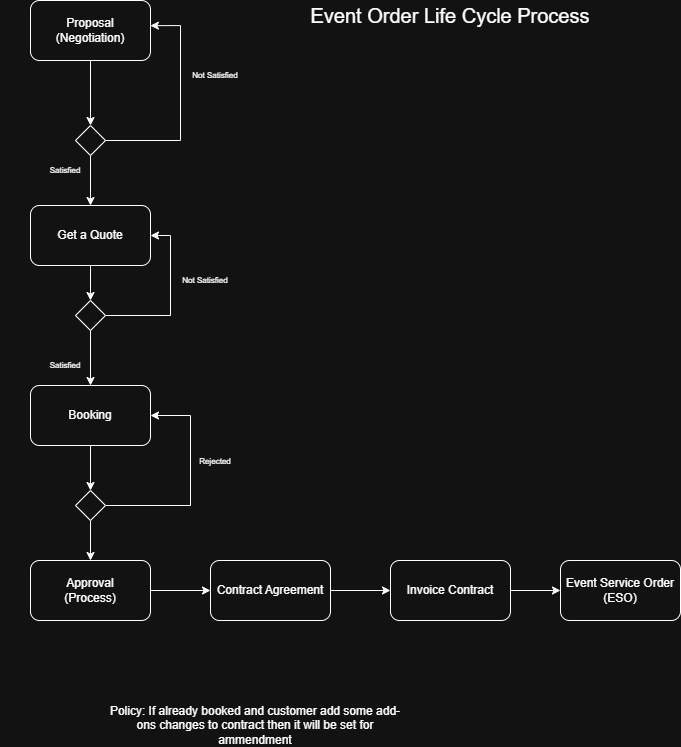

The diagram above was exported from draw.io. Its source (the exported page's mxGraphModel, read from the mxfile embedded in the PNG):
<mxGraphModel dx="1094" dy="563" grid="1" gridSize="10" guides="1" tooltips="1" connect="1" arrows="1" fold="1" page="1" pageScale="1" pageWidth="850" pageHeight="1100" math="0" shadow="0">
  <root>
    <mxCell id="0" />
    <mxCell id="1" parent="0" />
    <mxCell id="0YfLvKcBcwwpK_B1S4XN-1" parent="1" style="text;html=1;whiteSpace=wrap;strokeColor=none;fillColor=none;align=center;verticalAlign=middle;rounded=0;" value="&lt;font style=&quot;font-size: 20px;&quot;&gt;Event Order Life Cycle Process&lt;/font&gt;" vertex="1">
      <mxGeometry height="30" width="390" x="325" y="50" as="geometry" />
    </mxCell>
    <mxCell id="9xTHpnGZe_l1d9DkeO6Q-1" edge="1" parent="1" source="0YfLvKcBcwwpK_B1S4XN-3" style="edgeStyle=orthogonalEdgeStyle;rounded=0;orthogonalLoop=1;jettySize=auto;html=1;" target="0YfLvKcBcwwpK_B1S4XN-11">
      <mxGeometry relative="1" as="geometry" />
    </mxCell>
    <mxCell id="0YfLvKcBcwwpK_B1S4XN-3" parent="1" style="rounded=1;whiteSpace=wrap;html=1;" value="Proposal (Negotiation)" vertex="1">
      <mxGeometry height="60" width="120" x="100" y="50" as="geometry" />
    </mxCell>
    <mxCell id="0YfLvKcBcwwpK_B1S4XN-15" edge="1" parent="1" source="0YfLvKcBcwwpK_B1S4XN-4" style="edgeStyle=orthogonalEdgeStyle;rounded=0;orthogonalLoop=1;jettySize=auto;html=1;entryX=0.5;entryY=0;entryDx=0;entryDy=0;" target="0YfLvKcBcwwpK_B1S4XN-14">
      <mxGeometry relative="1" as="geometry" />
    </mxCell>
    <mxCell id="0YfLvKcBcwwpK_B1S4XN-4" parent="1" style="rounded=1;whiteSpace=wrap;html=1;" value="Get a Quote" vertex="1">
      <mxGeometry height="60" width="120" x="100" y="255" as="geometry" />
    </mxCell>
    <mxCell id="0YfLvKcBcwwpK_B1S4XN-32" edge="1" parent="1" source="0YfLvKcBcwwpK_B1S4XN-5" style="edgeStyle=orthogonalEdgeStyle;rounded=0;orthogonalLoop=1;jettySize=auto;html=1;entryX=0.5;entryY=0;entryDx=0;entryDy=0;" target="0YfLvKcBcwwpK_B1S4XN-31">
      <mxGeometry relative="1" as="geometry" />
    </mxCell>
    <mxCell id="0YfLvKcBcwwpK_B1S4XN-5" parent="1" style="rounded=1;whiteSpace=wrap;html=1;" value="Booking" vertex="1">
      <mxGeometry height="60" width="120" x="100" y="435" as="geometry" />
    </mxCell>
    <mxCell id="0YfLvKcBcwwpK_B1S4XN-38" edge="1" parent="1" source="0YfLvKcBcwwpK_B1S4XN-6" style="edgeStyle=orthogonalEdgeStyle;rounded=0;orthogonalLoop=1;jettySize=auto;html=1;" target="0YfLvKcBcwwpK_B1S4XN-7">
      <mxGeometry relative="1" as="geometry" />
    </mxCell>
    <mxCell id="0YfLvKcBcwwpK_B1S4XN-6" parent="1" style="rounded=1;whiteSpace=wrap;html=1;" value="Approval&lt;br&gt;(Process)" vertex="1">
      <mxGeometry height="60" width="120" x="100" y="610" as="geometry" />
    </mxCell>
    <mxCell id="0YfLvKcBcwwpK_B1S4XN-28" edge="1" parent="1" source="0YfLvKcBcwwpK_B1S4XN-7" style="edgeStyle=orthogonalEdgeStyle;rounded=0;orthogonalLoop=1;jettySize=auto;html=1;entryX=0;entryY=0.5;entryDx=0;entryDy=0;" target="0YfLvKcBcwwpK_B1S4XN-8">
      <mxGeometry relative="1" as="geometry" />
    </mxCell>
    <mxCell id="0YfLvKcBcwwpK_B1S4XN-7" parent="1" style="rounded=1;whiteSpace=wrap;html=1;" value="Contract Agreement" vertex="1">
      <mxGeometry height="60" width="120" x="280" y="610" as="geometry" />
    </mxCell>
    <mxCell id="0YfLvKcBcwwpK_B1S4XN-29" edge="1" parent="1" source="0YfLvKcBcwwpK_B1S4XN-8" style="edgeStyle=orthogonalEdgeStyle;rounded=0;orthogonalLoop=1;jettySize=auto;html=1;entryX=0;entryY=0.5;entryDx=0;entryDy=0;" target="0YfLvKcBcwwpK_B1S4XN-9">
      <mxGeometry relative="1" as="geometry" />
    </mxCell>
    <mxCell id="0YfLvKcBcwwpK_B1S4XN-8" parent="1" style="rounded=1;whiteSpace=wrap;html=1;" value="Invoice Contract" vertex="1">
      <mxGeometry height="60" width="120" x="460" y="610" as="geometry" />
    </mxCell>
    <mxCell id="0YfLvKcBcwwpK_B1S4XN-9" parent="1" style="rounded=1;whiteSpace=wrap;html=1;" value="Event Service Order&lt;br&gt;(ESO)" vertex="1">
      <mxGeometry height="60" width="120" x="630" y="610" as="geometry" />
    </mxCell>
    <mxCell id="9xTHpnGZe_l1d9DkeO6Q-2" edge="1" parent="1" source="0YfLvKcBcwwpK_B1S4XN-11" style="edgeStyle=orthogonalEdgeStyle;rounded=0;orthogonalLoop=1;jettySize=auto;html=1;" target="0YfLvKcBcwwpK_B1S4XN-4">
      <mxGeometry relative="1" as="geometry" />
    </mxCell>
    <mxCell id="0YfLvKcBcwwpK_B1S4XN-11" parent="1" style="rhombus;whiteSpace=wrap;html=1;" value="" vertex="1">
      <mxGeometry height="30" width="30" x="145" y="175" as="geometry" />
    </mxCell>
    <mxCell id="0YfLvKcBcwwpK_B1S4XN-20" edge="1" parent="1" source="0YfLvKcBcwwpK_B1S4XN-14" style="edgeStyle=orthogonalEdgeStyle;rounded=0;orthogonalLoop=1;jettySize=auto;html=1;entryX=1;entryY=0.5;entryDx=0;entryDy=0;exitX=1;exitY=0.5;exitDx=0;exitDy=0;" target="0YfLvKcBcwwpK_B1S4XN-4">
      <mxGeometry relative="1" as="geometry">
        <Array as="points">
          <mxPoint x="240" y="365" />
          <mxPoint x="240" y="285" />
        </Array>
      </mxGeometry>
    </mxCell>
    <mxCell id="9xTHpnGZe_l1d9DkeO6Q-5" edge="1" parent="1" source="0YfLvKcBcwwpK_B1S4XN-14" style="edgeStyle=orthogonalEdgeStyle;rounded=0;orthogonalLoop=1;jettySize=auto;html=1;" target="0YfLvKcBcwwpK_B1S4XN-5">
      <mxGeometry relative="1" as="geometry" />
    </mxCell>
    <mxCell id="0YfLvKcBcwwpK_B1S4XN-14" parent="1" style="rhombus;whiteSpace=wrap;html=1;" value="" vertex="1">
      <mxGeometry height="30" width="30" x="145" y="350" as="geometry" />
    </mxCell>
    <mxCell id="0YfLvKcBcwwpK_B1S4XN-17" parent="1" style="text;html=1;whiteSpace=wrap;strokeColor=none;fillColor=none;align=center;verticalAlign=middle;rounded=0;fontSize=8;" value="Satisfied" vertex="1">
      <mxGeometry height="30" width="130" x="70" y="400" as="geometry" />
    </mxCell>
    <mxCell id="0YfLvKcBcwwpK_B1S4XN-18" parent="1" style="text;html=1;whiteSpace=wrap;strokeColor=none;fillColor=none;align=center;verticalAlign=middle;rounded=0;fontSize=8;" value="Not Satisfied" vertex="1">
      <mxGeometry height="30" width="130" x="210" y="315" as="geometry" />
    </mxCell>
    <mxCell id="0YfLvKcBcwwpK_B1S4XN-22" parent="1" style="text;html=1;whiteSpace=wrap;strokeColor=none;fillColor=none;align=center;verticalAlign=middle;rounded=0;fontSize=8;" value="Not Satisfied" vertex="1">
      <mxGeometry height="30" width="130" x="220" y="110" as="geometry" />
    </mxCell>
    <mxCell id="0YfLvKcBcwwpK_B1S4XN-23" parent="1" style="text;html=1;whiteSpace=wrap;strokeColor=none;fillColor=none;align=center;verticalAlign=middle;rounded=0;fontSize=8;" value="Satisfied" vertex="1">
      <mxGeometry height="30" width="130" x="70" y="205" as="geometry" />
    </mxCell>
    <mxCell id="0YfLvKcBcwwpK_B1S4XN-33" edge="1" parent="1" source="0YfLvKcBcwwpK_B1S4XN-31" style="edgeStyle=orthogonalEdgeStyle;rounded=0;orthogonalLoop=1;jettySize=auto;html=1;entryX=0.5;entryY=0;entryDx=0;entryDy=0;" target="0YfLvKcBcwwpK_B1S4XN-6">
      <mxGeometry relative="1" as="geometry" />
    </mxCell>
    <mxCell id="9xTHpnGZe_l1d9DkeO6Q-6" edge="1" parent="1" source="0YfLvKcBcwwpK_B1S4XN-31" style="edgeStyle=orthogonalEdgeStyle;rounded=0;orthogonalLoop=1;jettySize=auto;html=1;entryX=1;entryY=0.5;entryDx=0;entryDy=0;exitX=1;exitY=0.5;exitDx=0;exitDy=0;" target="0YfLvKcBcwwpK_B1S4XN-5">
      <mxGeometry relative="1" as="geometry">
        <Array as="points">
          <mxPoint x="260" y="555" />
          <mxPoint x="260" y="465" />
        </Array>
      </mxGeometry>
    </mxCell>
    <mxCell id="0YfLvKcBcwwpK_B1S4XN-31" parent="1" style="rhombus;whiteSpace=wrap;html=1;" value="" vertex="1">
      <mxGeometry height="30" width="30" x="145" y="540" as="geometry" />
    </mxCell>
    <mxCell id="0YfLvKcBcwwpK_B1S4XN-35" parent="1" style="text;html=1;whiteSpace=wrap;strokeColor=none;fillColor=none;align=center;verticalAlign=middle;rounded=0;" value="&lt;font style=&quot;font-size: 8px;&quot;&gt;Rejected&lt;/font&gt;" vertex="1">
      <mxGeometry height="30" width="60" x="255" y="495" as="geometry" />
    </mxCell>
    <mxCell id="9xTHpnGZe_l1d9DkeO6Q-3" edge="1" parent="1" source="0YfLvKcBcwwpK_B1S4XN-11" style="edgeStyle=orthogonalEdgeStyle;rounded=0;orthogonalLoop=1;jettySize=auto;html=1;entryX=0.999;entryY=0.419;entryDx=0;entryDy=0;entryPerimeter=0;exitX=1;exitY=0.5;exitDx=0;exitDy=0;" target="0YfLvKcBcwwpK_B1S4XN-3">
      <mxGeometry relative="1" as="geometry">
        <Array as="points">
          <mxPoint x="250" y="190" />
          <mxPoint x="250" y="75" />
        </Array>
      </mxGeometry>
    </mxCell>
    <mxCell id="9xTHpnGZe_l1d9DkeO6Q-4" parent="1" style="text;html=1;whiteSpace=wrap;strokeColor=none;fillColor=none;align=center;verticalAlign=middle;rounded=0;" value="Policy: If already booked and customer add some add- ons changes to contract then it will be set for ammendment" vertex="1">
      <mxGeometry height="30" width="310" x="170" y="760" as="geometry" />
    </mxCell>
  </root>
</mxGraphModel>